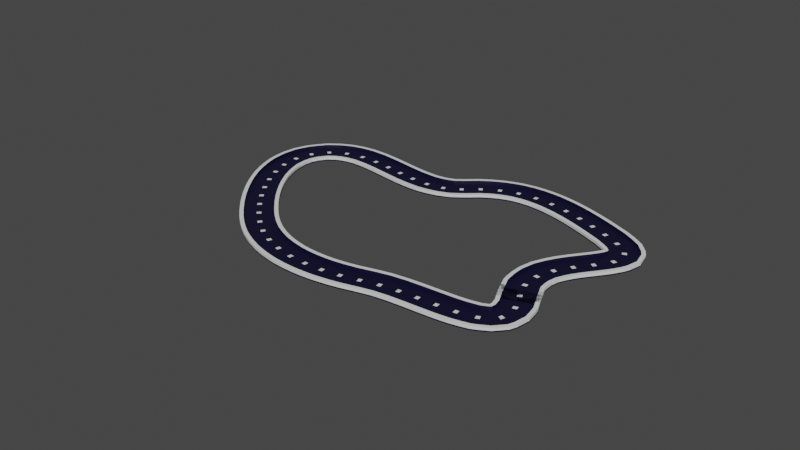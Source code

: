 # Source: RaceTrack2.blend  (saved by Blender 2.92.15; exported with 4.5.12 LTS)
import bpy
from mathutils import Matrix  # noqa: F401  (used for matrix-valued properties, if any)

bpy.ops.wm.read_factory_settings(use_empty=True)
scene = bpy.context.scene
scene.name = 'Scene'

# ---- collections
col_collection = bpy.data.collections.new('Collection'); scene.collection.children.link(col_collection)

# ---- materials (node trees are filled in below, after node groups)
mat_material_001 = bpy.data.materials.new('Material.001')
mat_material_001.use_transparent_shadow = False
mat_material_002 = bpy.data.materials.new('Material.002')
mat_material_002.use_transparent_shadow = False

# ---- material node trees
mat_material_001.use_nodes = True; mat_material_001.node_tree.nodes.clear()
_N = mat_material_001.node_tree.nodes; _L = mat_material_001.node_tree.links
n0 = _N.new('ShaderNodeBsdfPrincipled'); n0.name = 'Principled BSDF'; n0.location = (10, 300)
n0.distribution = 'GGX'
n0.subsurface_method = 'BURLEY'
n0.inputs[0].default_value = (0.002773, 0.001643, 0.0253, 1.0)
n0.inputs[3].default_value = 1.45
n0.inputs[27].default_value = (0.0, 0.0, 0.0, 1.0)
n0.inputs[28].default_value = 1.0
n1 = _N.new('ShaderNodeOutputMaterial'); n1.name = 'Material Output'; n1.location = (300, 300)
_L.new(n0.outputs[0], n1.inputs[0])
n1.is_active_output = True
mat_material_002.use_nodes = True; mat_material_002.node_tree.nodes.clear()
_N = mat_material_002.node_tree.nodes; _L = mat_material_002.node_tree.links
n0 = _N.new('ShaderNodeBsdfPrincipled'); n0.name = 'Principled BSDF'; n0.location = (10, 300)
n0.distribution = 'GGX'
n0.subsurface_method = 'BURLEY'
n0.inputs[3].default_value = 1.45
n0.inputs[27].default_value = (0.0, 0.0, 0.0, 1.0)
n0.inputs[28].default_value = 1.0
n1 = _N.new('ShaderNodeOutputMaterial'); n1.name = 'Material Output'; n1.location = (300, 300)
_L.new(n0.outputs[0], n1.inputs[0])
n1.is_active_output = True

# ---- world
world_world = bpy.data.worlds.new('World'); scene.world = world_world
world_world.use_nodes = True; world_world.node_tree.nodes.clear()
_N = world_world.node_tree.nodes; _L = world_world.node_tree.links
n0 = _N.new('ShaderNodeOutputWorld'); n0.name = 'World Output'; n0.location = (300, 300)
n1 = _N.new('ShaderNodeBackground'); n1.name = 'Background'; n1.location = (10, 300)
n1.inputs[0].default_value = (0.05088, 0.05088, 0.05088, 1.0)
_L.new(n1.outputs[0], n0.inputs[0])
n0.is_active_output = True
world_world.color = (0.05088, 0.05088, 0.05088)
world_world.use_sun_shadow = False
world_world.sun_shadow_jitter_overblur = 0.0

# ---- meshes
me_cube_001 = bpy.data.meshes.new('Cube.001')
me_cube_001.from_pydata([(-1.0, -2.198, -1.0), (-1.0, -2.198, 1.0), (-1.0, 2.463, -1.0), (-1.0, 2.463, 1.0), (1.0, -2.198, -1.0), (1.0, -2.198, 1.0), (1.0, 2.463, -1.0), (1.0, 2.463, 1.0), (-1.0, 1.973, -1.0), (-1.0, -1.709, -1.0), (-1.0, -1.709, 1.0), (-1.0, 1.973, 1.0), (1.0, -1.709, -1.0), (1.0, 1.973, -1.0), (1.0, 1.973, 1.0), (1.0, -1.709, 1.0), (1.0, -1.709, 1.0), (1.0, -2.198, 1.0), (-1.0, -2.198, 1.0), (-1.0, -1.709, 1.0), (-1.0, 1.973, 5.199), (-1.0, 2.463, 5.199), (1.0, 2.463, 5.199), (1.0, 1.973, 5.199), (1.0, -1.709, 5.199), (1.0, -2.198, 5.199), (-1.0, -2.198, 5.199), (-1.0, -1.709, 5.199), (-1.0, 0.4144, -1.0), (-1.0, -0.1498, -1.0), (-1.0, -0.1498, 1.0), (-1.0, 0.4144, 1.0), (1.0, -0.1498, -1.0), (1.0, 0.4144, -1.0), (1.0, 0.4144, 1.0), (1.0, -0.1498, 1.0), (0.2021, 2.463, -1.0), (-0.2021, 2.463, -1.0), (-0.2021, 2.463, 1.0), (0.2021, 2.463, 1.0), (-0.2021, -2.198, -1.0), (0.2021, -2.198, -1.0), (0.2021, -2.198, 1.0), (-0.2021, -2.198, 1.0), (-0.2021, 1.973, 1.0), (0.2021, 1.973, 1.0), (-0.2021, -1.709, 1.0), (0.2021, -1.709, 1.0), (0.2021, 1.973, -1.0), (-0.2021, 1.973, -1.0), (0.2021, -1.709, -1.0), (-0.2021, -1.709, -1.0), (0.2021, -2.198, 1.0), (-0.2021, -2.198, 1.0), (-0.2021, -1.709, 1.0), (0.2021, -1.709, 1.0), (-0.2021, 2.463, 5.199), (0.2021, 2.463, 5.199), (-0.2021, 1.973, 5.199), (0.2021, 1.973, 5.199), (0.2021, -2.198, 5.199), (-0.2021, -2.198, 5.199), (-0.2021, -1.709, 5.199), (0.2021, -1.709, 5.199), (0.2021, 0.4144, -1.0), (-0.2021, 0.4144, -1.0), (0.2021, -0.1498, -1.0), (-0.2021, -0.1498, -1.0), (-0.2021, 0.4144, 1.0), (0.2021, 0.4144, 1.0), (-0.2021, -0.1498, 1.0), (0.2021, -0.1498, 1.0)], [], [(8, 11, 3, 2), (36, 39, 7, 6), (12, 15, 5, 4), (40, 43, 1, 0), (50, 12, 4, 41), (42, 5, 17, 52), (54, 19, 27, 62), (70, 30, 10, 46), (36, 6, 13, 48), (66, 32, 12, 50), (6, 7, 14, 13), (32, 35, 15, 12), (0, 1, 10, 9), (28, 31, 11, 8), (3, 11, 20, 21), (10, 1, 18, 19), (46, 10, 19, 54), (5, 15, 16, 17), (56, 21, 20, 58), (62, 27, 26, 61), (45, 14, 23, 59), (52, 17, 25, 60), (14, 7, 22, 23), (38, 3, 21, 56), (19, 18, 26, 27), (17, 16, 24, 25), (9, 10, 30, 29), (29, 30, 31, 28), (13, 14, 34, 33), (33, 34, 35, 32), (48, 13, 33, 64), (64, 33, 32, 66), (44, 11, 31, 68), (68, 31, 30, 70), (34, 69, 71, 35), (69, 68, 70, 71), (14, 45, 69, 34), (45, 44, 68, 69), (28, 65, 67, 29), (65, 64, 66, 67), (8, 49, 65, 28), (49, 48, 64, 65), (7, 39, 57, 22), (39, 38, 56, 57), (18, 53, 61, 26), (53, 52, 60, 61), (11, 44, 58, 20), (44, 45, 59, 58), (24, 63, 60, 25), (63, 62, 61, 60), (22, 57, 59, 23), (57, 56, 58, 59), (15, 47, 55, 16), (47, 46, 54, 55), (29, 67, 51, 9), (67, 66, 50, 51), (2, 37, 49, 8), (37, 36, 48, 49), (35, 71, 47, 15), (71, 70, 46, 47), (16, 55, 63, 24), (55, 54, 62, 63), (1, 43, 53, 18), (43, 42, 52, 53), (9, 51, 40, 0), (51, 50, 41, 40), (4, 5, 42, 41), (41, 42, 43, 40), (2, 3, 38, 37), (37, 38, 39, 36)])
me_cube_001.polygons.foreach_set('material_index', [0, 0, 0, 0, 0, 0, 0, 0, 0, 0, 0, 0, 0, 0, 0, 0, 0, 0, 1, 1, 0, 1, 0, 1, 0, 0, 0, 0, 0, 0, 0, 0, 0, 0, 0, 1, 0, 0, 0, 0, 0, 0, 1, 1, 1, 1, 0, 0, 1, 1, 1, 1, 0, 0, 0, 0, 0, 0, 0, 0, 0, 0, 0, 0, 0, 0, 0, 0, 0, 0])
_uv = me_cube_001.uv_layers.new(name='UVMap')
_uv.uv.foreach_set('vector', [0.375, 0.1667, 0.625, 0.1667, 0.625, 0.25, 0.375, 0.25, 0.375, 0.4167, 0.625, 0.4167, 0.625, 0.5, 0.375, 0.5, 0.375, 0.6667, 0.625, 0.6667, 0.625, 0.75, 0.375, 0.75, 0.375, 0.9167, 0.625, 0.9167, 0.625, 1.0, 0.375, 1.0, 0.2917, 0.6667, 0.375, 0.6667, 0.375, 0.75, 0.2917, 0.75, 0.625, 0.8333, 0.625, 0.75, 0.625, 0.75, 0.625, 0.8333, 0.7917, 0.6667, 0.875, 0.6667, 0.875, 0.6667, 0.7917, 0.6667, 0.7917, 0.6314, 0.875, 0.6314, 0.875, 0.6667, 0.7917, 0.6667, 0.2917, 0.5, 0.375, 0.5, 0.375, 0.5833, 0.2917, 0.5833, 0.2917, 0.6314, 0.375, 0.6314, 0.375, 0.6667, 0.2917, 0.6667, 0.375, 0.5, 0.625, 0.5, 0.625, 0.5833, 0.375, 0.5833, 0.375, 0.6314, 0.625, 0.6314, 0.625, 0.6667, 0.375, 0.6667, 0.375, 0.0, 0.625, 0.0, 0.625, 0.08333, 0.375, 0.08333, 0.375, 0.1314, 0.625, 0.1314, 0.625, 0.1667, 0.375, 0.1667, 0.625, 0.25, 0.625, 0.1667, 0.625, 0.1667, 0.625, 0.25, 0.625, 0.08333, 0.625, 0.0, 0.625, 0.0, 0.625, 0.08333, 0.7917, 0.6667, 0.875, 0.6667, 0.875, 0.6667, 0.7917, 0.6667, 0.625, 0.75, 0.625, 0.6667, 0.625, 0.6667, 0.625, 0.75, 0.7917, 0.5, 0.875, 0.5, 0.875, 0.5833, 0.7917, 0.5833, 0.7917, 0.6667, 0.875, 0.6667, 0.875, 0.75, 0.7917, 0.75, 0.7083, 0.5833, 0.625, 0.5833, 0.625, 0.5833, 0.7083, 0.5833, 0.625, 0.8333, 0.625, 0.75, 0.625, 0.75, 0.625, 0.8333, 0.625, 0.5833, 0.625, 0.5, 0.625, 0.5, 0.625, 0.5833, 0.625, 0.3333, 0.625, 0.25, 0.625, 0.25, 0.625, 0.3333, 0.625, 0.08333, 0.625, 0.0, 0.625, 0.0, 0.625, 0.08333, 0.625, 0.75, 0.625, 0.6667, 0.625, 0.6667, 0.625, 0.75, 0.375, 0.08333, 0.625, 0.08333, 0.625, 0.1186, 0.375, 0.1186, 0.375, 0.1186, 0.625, 0.1186, 0.625, 0.1314, 0.375, 0.1314, 0.375, 0.5833, 0.625, 0.5833, 0.625, 0.6186, 0.375, 0.6186, 0.375, 0.6186, 0.625, 0.6186, 0.625, 0.6314, 0.375, 0.6314, 0.2917, 0.5833, 0.375, 0.5833, 0.375, 0.6186, 0.2917, 0.6186, 0.2917, 0.6186, 0.375, 0.6186, 0.375, 0.6314, 0.2917, 0.6314, 0.7917, 0.5833, 0.875, 0.5833, 0.875, 0.6186, 0.7917, 0.6186, 0.7917, 0.6186, 0.875, 0.6186, 0.875, 0.6314, 0.7917, 0.6314, 0.625, 0.6186, 0.7083, 0.6186, 0.7083, 0.6314, 0.625, 0.6314, 0.7083, 0.6186, 0.7917, 0.6186, 0.7917, 0.6314, 0.7083, 0.6314, 0.625, 0.5833, 0.7083, 0.5833, 0.7083, 0.6186, 0.625, 0.6186, 0.7083, 0.5833, 0.7917, 0.5833, 0.7917, 0.6186, 0.7083, 0.6186, 0.125, 0.6186, 0.2083, 0.6186, 0.2083, 0.6314, 0.125, 0.6314, 0.2083, 0.6186, 0.2917, 0.6186, 0.2917, 0.6314, 0.2083, 0.6314, 0.125, 0.5833, 0.2083, 0.5833, 0.2083, 0.6186, 0.125, 0.6186, 0.2083, 0.5833, 0.2917, 0.5833, 0.2917, 0.6186, 0.2083, 0.6186, 0.625, 0.5, 0.625, 0.4167, 0.625, 0.4167, 0.625, 0.5, 0.625, 0.4167, 0.625, 0.3333, 0.625, 0.3333, 0.625, 0.4167, 0.625, 1.0, 0.625, 0.9167, 0.625, 0.9167, 0.625, 1.0, 0.625, 0.9167, 0.625, 0.8333, 0.625, 0.8333, 0.625, 0.9167, 0.875, 0.5833, 0.7917, 0.5833, 0.7917, 0.5833, 0.875, 0.5833, 0.7917, 0.5833, 0.7083, 0.5833, 0.7083, 0.5833, 0.7917, 0.5833, 0.625, 0.6667, 0.7083, 0.6667, 0.7083, 0.75, 0.625, 0.75, 0.7083, 0.6667, 0.7917, 0.6667, 0.7917, 0.75, 0.7083, 0.75, 0.625, 0.5, 0.7083, 0.5, 0.7083, 0.5833, 0.625, 0.5833, 0.7083, 0.5, 0.7917, 0.5, 0.7917, 0.5833, 0.7083, 0.5833, 0.625, 0.6667, 0.7083, 0.6667, 0.7083, 0.6667, 0.625, 0.6667, 0.7083, 0.6667, 0.7917, 0.6667, 0.7917, 0.6667, 0.7083, 0.6667, 0.125, 0.6314, 0.2083, 0.6314, 0.2083, 0.6667, 0.125, 0.6667, 0.2083, 0.6314, 0.2917, 0.6314, 0.2917, 0.6667, 0.2083, 0.6667, 0.125, 0.5, 0.2083, 0.5, 0.2083, 0.5833, 0.125, 0.5833, 0.2083, 0.5, 0.2917, 0.5, 0.2917, 0.5833, 0.2083, 0.5833, 0.625, 0.6314, 0.7083, 0.6314, 0.7083, 0.6667, 0.625, 0.6667, 0.7083, 0.6314, 0.7917, 0.6314, 0.7917, 0.6667, 0.7083, 0.6667, 0.625, 0.6667, 0.7083, 0.6667, 0.7083, 0.6667, 0.625, 0.6667, 0.7083, 0.6667, 0.7917, 0.6667, 0.7917, 0.6667, 0.7083, 0.6667, 0.625, 1.0, 0.625, 0.9167, 0.625, 0.9167, 0.625, 1.0, 0.625, 0.9167, 0.625, 0.8333, 0.625, 0.8333, 0.625, 0.9167, 0.125, 0.6667, 0.2083, 0.6667, 0.2083, 0.75, 0.125, 0.75, 0.2083, 0.6667, 0.2917, 0.6667, 0.2917, 0.75, 0.2083, 0.75, 0.375, 0.75, 0.625, 0.75, 0.625, 0.8333, 0.375, 0.8333, 0.375, 0.8333, 0.625, 0.8333, 0.625, 0.9167, 0.375, 0.9167, 0.375, 0.25, 0.625, 0.25, 0.625, 0.3333, 0.375, 0.3333, 0.375, 0.3333, 0.625, 0.3333, 0.625, 0.4167, 0.375, 0.4167])
me_cube_001.materials.append(mat_material_001)
me_cube_001.materials.append(mat_material_002)
me_cube_001.use_remesh_fix_poles = True
me_cube_001.use_remesh_preserve_attributes = False
me_cube_001.use_mirror_vertex_groups = False
me_cube_001.update()

# ---- curves / text
cu_beziercurve = bpy.data.curves.new('BezierCurve', 'CURVE')
cu_beziercurve.dimensions = '3D'
_sp = cu_beziercurve.splines.new('BEZIER'); _sp.bezier_points.add(5)
_sp.bezier_points.foreach_set('co', [-0.4667, -2.406, 0.0, -2.347, -2.103, 0.0, -3.037, -0.2416, 0.0, -1.0, 0.0, 0.0, 1.0, 0.0, 0.0, 0.9043, -1.654, 0.0])
_sp.bezier_points.foreach_set('handle_left', [0.207, -2.191, 0.0, -1.819, -2.573, 0.0, -3.537, -0.7416, 0.0, -1.5, -0.5, 0.0, 0.08413, 0.4015, 0.0, 0.4102, -0.785, 0.0])
_sp.bezier_points.foreach_set('handle_right', [-1.14, -2.62, 0.0, -2.876, -1.633, 0.0, -2.537, 0.2584, 0.0, -0.5, 0.5, 0.0, 1.916, -0.4015, 0.0, 1.398, -2.524, 0.0])
for _p, _l, _r in zip(_sp.bezier_points, ['ALIGNED', 'ALIGNED', 'ALIGNED', 'ALIGNED', 'ALIGNED', 'ALIGNED'], ['ALIGNED', 'ALIGNED', 'ALIGNED', 'ALIGNED', 'ALIGNED', 'ALIGNED']): _p.handle_left_type = _l; _p.handle_right_type = _r
_sp.order_u = 0
_sp.order_v = 0
_sp.use_cyclic_u = True
cu_beziercurve.use_path = True
cu_beziercurve.use_path_clamp = True
cu_beziercurve.fill_mode = 'FULL'

# ---- objects
ob_beziercurve = bpy.data.objects.new('BezierCurve', cu_beziercurve)
ob_cube = bpy.data.objects.new('Cube', me_cube_001)

# ---- transforms, parenting, visibility, modifiers, constraints
ob_beziercurve.location = (0.0, 0.0, 0.0)
ob_beziercurve.lineart.crease_threshold = 0.0
ob_cube.location = (0.0, 0.0, 0.0)
ob_cube.scale = (0.115, 0.09555, 0.007697)
ob_cube.lineart.crease_threshold = 0.0
_m = ob_cube.modifiers.new('Array', 'ARRAY')
_m.count = 55
_m = ob_cube.modifiers.new('Curve', 'CURVE')
_m.object = ob_beziercurve

# ---- collection membership
col_collection.objects.link(ob_beziercurve)
col_collection.objects.link(ob_cube)

# ---- scene / render settings (as saved in the file)
scene.frame_start = 1; scene.frame_end = 250; scene.frame_set(1)
scene.render.engine = 'BLENDER_EEVEE_NEXT'
scene.cycles.use_denoising = False
scene.cycles.samples = 128
scene.cycles.sampling_pattern = 'TABULATED_SOBOL'
scene.cycles.use_adaptive_sampling = False
scene.cycles.use_light_tree = False
scene.view_settings.view_transform = 'Filmic'
bpy.context.view_layer.update()

# ---- added for rendering (the .blend has no active camera and no usable light): camera, sun
cam_auto = bpy.data.cameras.new('AutoCamera')
cam_auto.lens = 50.0
cam_auto.sensor_width = 36.0
cam_auto.clip_end = 1000.0
ob_auto_camera = bpy.data.objects.new('AutoCamera', cam_auto)
scene.collection.objects.link(ob_auto_camera)
ob_auto_camera.location = (6.13972, -9.7929, 5.72668)
ob_auto_camera.rotation_euler = (1.09748, -7.21219e-08, 0.694738)
scene.camera = ob_auto_camera
light_auto_sun = bpy.data.lights.new('AutoSun', 'SUN')
light_auto_sun.energy = 3.0
light_auto_sun.angle = 0.0523599
ob_auto_sun = bpy.data.objects.new('AutoSun', light_auto_sun)
scene.collection.objects.link(ob_auto_sun)
ob_auto_sun.rotation_euler = (0.872665, 0.174533, 0.523599)
bpy.context.view_layer.update()
